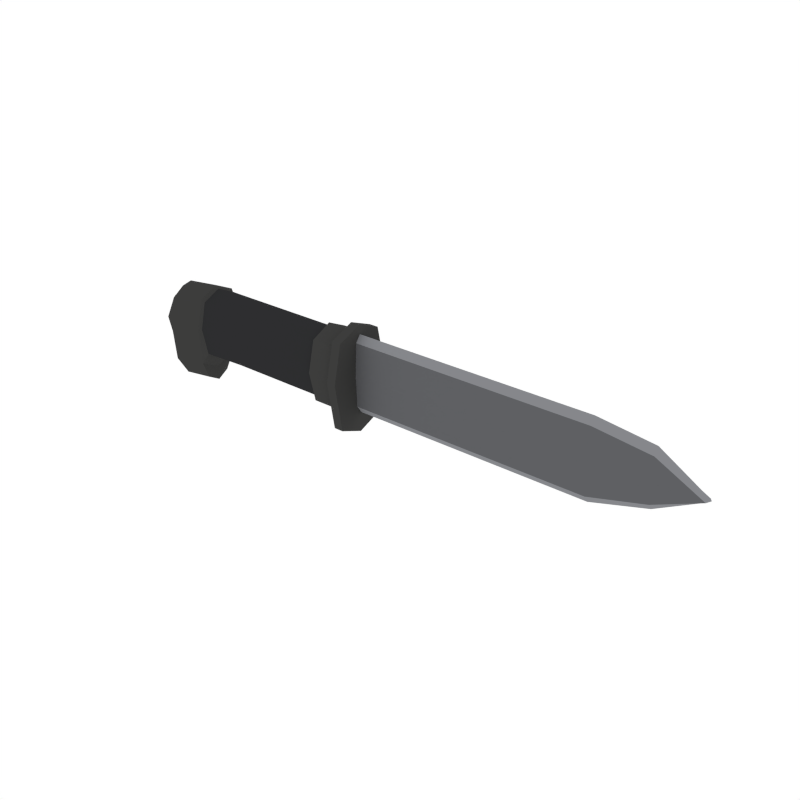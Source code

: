 # Source: Bayonet.blend  (saved by Blender 2.79.0; exported with 4.5.12 LTS)
import bpy
from mathutils import Matrix  # noqa: F401  (used for matrix-valued properties, if any)

bpy.ops.wm.read_factory_settings(use_empty=True)
scene = bpy.context.scene
scene.name = 'Scene'

# ---- collections
col_collection_1 = bpy.data.collections.new('Collection 1'); scene.collection.children.link(col_collection_1)

# ---- materials (node trees are filled in below, after node groups)
mat_black = bpy.data.materials.new('Black')
mat_black.alpha_threshold = 0.0
mat_black.diffuse_color = (0.02697, 0.02748, 0.0291, 1.0)
mat_black.roughness = 0.5
mat_darkmetal = bpy.data.materials.new('DarkMetal')
mat_darkmetal.alpha_threshold = 0.0
mat_darkmetal.diffuse_color = (0.047, 0.04696, 0.04579, 1.0)
mat_darkmetal.roughness = 0.5
mat_lightmetal = bpy.data.materials.new('LightMetal')
mat_lightmetal.alpha_threshold = 0.0
mat_lightmetal.diffuse_color = (0.1144, 0.117, 0.1248, 1.0)
mat_lightmetal.roughness = 0.5
mat_lightmetal2 = bpy.data.materials.new('LightMetal2')
mat_lightmetal2.alpha_threshold = 0.0
mat_lightmetal2.diffuse_color = (0.2375, 0.243, 0.2598, 1.0)
mat_lightmetal2.roughness = 0.5

# ---- material node trees

# ---- world
world_world = bpy.data.worlds.new('World'); scene.world = world_world
world_world.color = (1.0, 1.0, 1.0)
world_world.use_sun_shadow = False
world_world.sun_shadow_jitter_overblur = 0.0
world_world.cycles.sampling_method = 'NONE'
world_world.cycles.sample_map_resolution = 256

# ---- meshes
me_cube_203 = bpy.data.meshes.new('Cube.203')
me_cube_203.from_pydata([(0.2584, -3.521e-09, 0.08028), (0.2584, 0.05593, 2.576e-09), (0.002608, -0.04921, -2.019e-09), (0.002608, 3.075e-09, -0.07063), (0.2584, 3.497e-09, -0.08028), (0.2584, -0.05593, -2.313e-09), (0.002608, 0.04921, 2.282e-09), (0.002608, -3.099e-09, 0.07063), (0.2049, -0.04195, -0.06021), (0.2584, -0.04195, 0.06021), (0.2584, 0.04195, -0.06021), (0.2049, 0.04195, 0.06021), (0.002608, 0.0369, 0.05297), (0.2049, 0.04195, -0.06021), (0.2049, -0.04195, 0.06021), (0.002608, -0.0369, -0.05297), (-0.09025, -0.04921, -2.019e-09), (-0.09025, 0.04921, 2.282e-09), (-0.09167, 3.215e-09, -0.07382), (-0.09025, -3.099e-09, 0.07063), (0.002608, -0.0369, 0.05297), (0.002608, 0.0369, -0.05297), (0.2584, 0.04195, 0.06021), (0.2584, -0.04195, -0.06021), (0.1999, 3.075e-09, -0.07063), (0.1999, -0.04921, -2.019e-09), (0.1999, 0.04921, 2.282e-09), (0.1999, -3.099e-09, 0.07063), (0.2049, -0.05593, -2.313e-09), (0.2049, 3.497e-09, -0.08028), (0.2049, 0.05593, 2.576e-09), (0.2049, -3.521e-09, 0.08028), (-0.09025, 0.0369, 0.05297), (-0.09025, -0.0369, 0.05297), (-0.09175, 0.0369, -0.05635), (-0.09175, -0.0369, -0.05635), (0.1999, -0.0369, 0.05297), (0.1999, 0.0369, -0.05297), (0.1999, 0.0369, 0.05297), (0.1999, -0.0369, -0.05297), (-0.2116, 2.182e-10, -0.005262), (-0.2129, 2.505e-09, -0.05758), (-0.2033, -0.04012, -0.005262), (-0.1978, -2.232e-09, 0.05079), (-0.2033, 0.04012, -0.005262), (-0.1985, 4.373e-09, -0.1003), (-0.1076, 4.373e-09, -0.1003), (-0.1863, -0.04012, -0.09251), (-0.1863, 0.04012, -0.09251), (-0.1784, -0.05349, -0.005262), (-0.1731, -0.04012, 0.04891), (-0.09711, -0.05349, -2.207e-09), (-0.1784, 0.05349, -0.005262), (-0.1731, 0.04012, 0.04891), (-0.09711, 0.05349, 2.47e-09), (-0.1716, -2.986e-09, 0.06805), (-0.09711, -3.368e-09, 0.07678), (-0.1926, 0.02972, 0.03541), (-0.2065, 0.02972, -0.04265), (-0.2065, -0.02972, -0.04265), (-0.1926, -0.02972, 0.03541), (-0.09711, 0.04012, 0.05758), (-0.1076, -0.04012, -0.08111), (-0.09711, -0.04012, 0.05758), (-0.1076, 0.04012, -0.08111), (0.2771, -3.521e-09, 0.08028), (0.2771, -0.04195, 0.06021), (0.2771, 0.04195, 0.06021), (0.2771, 0.05593, 2.576e-09), (0.2771, 0.04195, -0.06021), (0.2771, 3.497e-09, -0.08028), (0.2771, -0.04195, -0.06021), (0.2771, -0.05593, -2.313e-09), (0.2584, -4.179e-09, 0.09533), (0.2584, -0.0496, 0.07525), (0.2584, 0.0496, 0.07525), (0.2584, 0.06613, 3.022e-09), (0.2584, 0.0496, -0.09621), (0.2584, 5.071e-09, -0.1163), (0.2584, -0.0496, -0.09621), (0.2584, -0.06613, -2.759e-09), (0.2771, -4.179e-09, 0.09533), (0.2771, -0.0496, 0.07525), (0.2771, 0.0496, 0.07525), (0.2771, 0.06613, 3.022e-09), (0.2771, 0.0496, -0.09621), (0.2771, 5.071e-09, -0.1163), (0.2771, -0.0496, -0.09621), (0.2771, -0.06613, -2.759e-09), (0.2449, 0.001897, 0.07681), (0.2449, -0.00844, 0.06293), (0.2449, 0.00844, 0.06293), (0.2449, 0.01125, 7.55e-10), (0.2449, 0.00844, -0.06293), (0.2449, 0.001897, -0.07762), (0.2449, -0.00844, -0.06293), (0.2449, -0.01125, -2.288e-10), (0.7534, 0.001897, 0.07681), (0.7534, -0.00844, 0.06293), (0.7534, 0.00844, 0.06293), (0.7534, 0.01125, 7.55e-10), (0.7534, 0.00844, -0.06293), (0.7534, 0.001897, -0.07762), (0.7534, -0.00844, -0.06293), (0.7534, -0.01125, -2.288e-10), (-0.1736, 6.068e-09, -0.1391), (-0.1092, 5.701e-09, -0.1307), (-0.1754, -0.02458, -0.1255), (-0.1754, 0.02458, -0.1255), (-0.111, -0.02458, -0.1171), (-0.111, 0.02458, -0.1171), (0.8618, 0.001897, 0.0629), (0.8621, -0.00844, 0.04968), (0.8621, 0.00844, 0.04968), (0.896, 0.01125, 0.004833), (0.8621, 0.00844, -0.03384), (0.8618, 0.001897, -0.04662), (0.8621, -0.00844, -0.03384), (0.896, -0.01125, 0.004833), (0.9478, 0.001897, 0.009591), (0.9493, -0.008265, 0.004441), (0.9493, 0.008265, 0.004441), (0.9538, 0.001897, 0.004499), (0.9467, 0.001897, -0.0005927)], [], [(31, 11, 38, 27), (31, 27, 36, 14), (0, 22, 11, 31), (0, 31, 14, 9), (1, 30, 11, 22), (1, 10, 13, 30), (30, 26, 38, 11), (30, 13, 37, 26), (4, 23, 8, 29), (4, 29, 13, 10), (5, 9, 14, 28), (5, 28, 8, 23), (2, 25, 36, 20), (2, 20, 33, 16), (2, 16, 35, 15), (2, 15, 39, 25), (34, 18, 46, 64), (19, 32, 61, 56), (16, 33, 63, 51), (32, 17, 54, 61), (3, 21, 37, 24), (3, 24, 39, 15), (3, 15, 35, 18), (3, 18, 34, 21), (18, 35, 62, 46), (33, 19, 56, 63), (35, 16, 51, 62), (17, 34, 64, 54), (29, 8, 39, 24), (29, 24, 37, 13), (28, 14, 36, 25), (28, 25, 39, 8), (67, 68, 84, 83), (6, 17, 32, 12), (6, 12, 38, 26), (6, 26, 37, 21), (6, 21, 34, 17), (7, 12, 32, 19), (7, 19, 33, 20), (7, 20, 36, 27), (7, 27, 38, 12), (40, 44, 58, 41), (40, 41, 59, 42), (40, 42, 60, 43), (40, 43, 57, 44), (45, 48, 108, 105), (46, 62, 109, 106), (45, 47, 59, 41), (45, 41, 58, 48), (49, 51, 63, 50), (49, 50, 60, 42), (49, 42, 59, 47), (49, 47, 62, 51), (52, 44, 57, 53), (52, 53, 61, 54), (52, 54, 64, 48), (52, 48, 58, 44), (55, 53, 57, 43), (55, 43, 60, 50), (55, 50, 63, 56), (55, 56, 61, 53), (65, 66, 72, 71, 70, 69, 68, 67), (23, 4, 78, 79), (65, 67, 83, 81), (66, 65, 81, 82), (71, 72, 88, 87), (5, 23, 79, 80), (72, 66, 82, 88), (10, 1, 76, 77), (74, 80, 88, 82), (76, 75, 83, 84), (77, 76, 84, 85), (78, 77, 85, 86), (79, 78, 86, 87), (80, 79, 87, 88), (0, 9, 74, 73), (68, 69, 85, 84), (4, 10, 77, 78), (22, 0, 73, 75), (70, 71, 87, 86), (9, 5, 80, 74), (1, 22, 75, 76), (69, 70, 86, 85), (89, 91, 92, 93, 94, 95, 96, 90), (98, 104, 118, 112), (96, 95, 103, 104), (94, 93, 101, 102), (93, 92, 100, 101), (91, 89, 97, 99), (90, 96, 104, 98), (95, 94, 102, 103), (92, 91, 99, 100), (89, 90, 98, 97), (105, 108, 110, 106), (105, 106, 109, 107), (47, 45, 105, 107), (64, 46, 106, 110), (62, 47, 107, 109), (48, 64, 110, 108), (118, 117, 120), (103, 102, 116, 117), (100, 99, 113, 114), (97, 98, 112, 111), (104, 103, 117, 118), (102, 101, 115, 116), (101, 100, 114, 115), (99, 97, 111, 113), (111, 112, 120, 119), (114, 113, 121), (117, 116, 123, 120), (120, 123, 122), (123, 121, 122), (121, 119, 122), (116, 115, 121, 123), (115, 114, 121), (113, 111, 119, 121), (112, 118, 120), (119, 120, 122), (75, 73, 81, 83), (74, 82, 81, 73)])
me_cube_203.polygons.foreach_set('material_index', [1, 1, 1, 1, 1, 1, 1, 1, 1, 1, 1, 1, 0, 0, 0, 0, 1, 1, 1, 1, 0, 0, 0, 0, 1, 1, 1, 1, 1, 1, 1, 1, 1, 0, 0, 0, 0, 0, 0, 0, 0, 1, 1, 1, 1, 1, 1, 1, 1, 1, 1, 1, 1, 1, 1, 1, 1, 1, 1, 1, 1, 1, 1, 1, 1, 1, 1, 1, 1, 1, 1, 1, 1, 1, 1, 1, 1, 1, 1, 1, 1, 1, 1, 1, 2, 2, 3, 2, 3, 2, 3, 2, 3, 1, 1, 1, 1, 1, 1, 2, 3, 2, 3, 2, 3, 2, 3, 3, 2, 3, 3, 3, 3, 3, 2, 3, 2, 3, 1, 1])
me_cube_203.materials.append(mat_black)
me_cube_203.materials.append(mat_darkmetal)
me_cube_203.materials.append(mat_lightmetal)
me_cube_203.materials.append(mat_lightmetal2)
me_cube_203.use_remesh_preserve_volume = False
me_cube_203.use_remesh_preserve_attributes = False
me_cube_203.use_mirror_vertex_groups = False
me_cube_203.update()

# ---- objects
ob_bayonet = bpy.data.objects.new('Bayonet', me_cube_203)

# ---- transforms, parenting, visibility, modifiers, constraints
ob_bayonet.location = (0.0, 0.0, 0.0)
ob_bayonet.lineart.crease_threshold = 0.0

# ---- collection membership
col_collection_1.objects.link(ob_bayonet)

# ---- scene / render settings (as saved in the file)
scene.frame_start = 1; scene.frame_end = 250; scene.frame_set(0)
scene.render.engine = 'CYCLES'
scene.render.resolution_x = 1000
scene.render.resolution_y = 1000
scene.render.dither_intensity = 0.0
scene.cycles.samples = 200
scene.cycles.sampling_pattern = 'TABULATED_SOBOL'
scene.cycles.light_sampling_threshold = 0.0
scene.cycles.use_adaptive_sampling = False
scene.cycles.use_light_tree = False
scene.cycles.caustics_reflective = False
scene.cycles.caustics_refractive = False
scene.cycles.blur_glossy = 0.0
scene.cycles.max_bounces = 2
scene.cycles.pixel_filter_type = 'GAUSSIAN'
scene.cycles.sample_clamp_indirect = 0.0
scene.view_settings.view_transform = 'Standard'
bpy.context.view_layer.update()

# ---- added for rendering (the .blend has no active camera): camera
cam_auto = bpy.data.cameras.new('AutoCamera')
cam_auto.lens = 50.0
cam_auto.sensor_width = 36.0
cam_auto.clip_end = 1000.0
ob_auto_camera = bpy.data.objects.new('AutoCamera', cam_auto)
scene.collection.objects.link(ob_auto_camera)
ob_auto_camera.location = (1.47832, -1.32944, 0.864411)
ob_auto_camera.rotation_euler = (1.09748, -7.21219e-08, 0.694738)
scene.camera = ob_auto_camera
bpy.context.view_layer.update()
